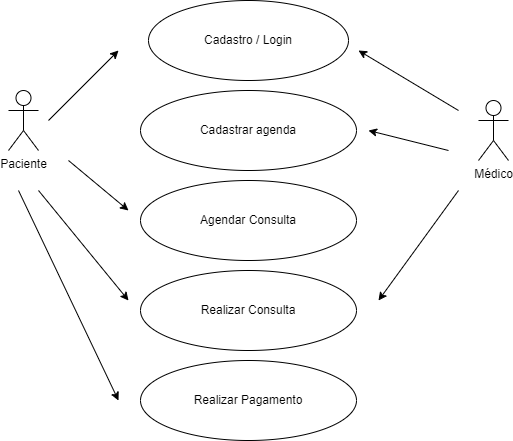

The diagram above was exported from draw.io. Its source (the exported page's mxGraphModel, read from the mxfile embedded in the PNG):
<mxGraphModel dx="1434" dy="772" grid="1" gridSize="10" guides="1" tooltips="1" connect="1" arrows="1" fold="1" page="1" pageScale="1" pageWidth="827" pageHeight="1169" math="0" shadow="0">
  <root>
    <mxCell id="0" />
    <mxCell id="1" parent="0" />
    <mxCell id="NYDVIVhHjhL5_mTTLEh6-1" value="Paciente" style="shape=umlActor;verticalLabelPosition=bottom;verticalAlign=top;html=1;outlineConnect=0;" parent="1" vertex="1">
      <mxGeometry x="120" y="240" width="30" height="60" as="geometry" />
    </mxCell>
    <mxCell id="NYDVIVhHjhL5_mTTLEh6-4" value="Cadastro / Login" style="ellipse;whiteSpace=wrap;html=1;" parent="1" vertex="1">
      <mxGeometry x="260" y="150" width="200" height="80" as="geometry" />
    </mxCell>
    <mxCell id="NYDVIVhHjhL5_mTTLEh6-5" value="Agendar Consulta" style="ellipse;whiteSpace=wrap;html=1;" parent="1" vertex="1">
      <mxGeometry x="252" y="330" width="216" height="80" as="geometry" />
    </mxCell>
    <mxCell id="NYDVIVhHjhL5_mTTLEh6-6" value="Cadastrar agenda" style="ellipse;whiteSpace=wrap;html=1;" parent="1" vertex="1">
      <mxGeometry x="252" y="240" width="216" height="80" as="geometry" />
    </mxCell>
    <mxCell id="NYDVIVhHjhL5_mTTLEh6-9" value="Médico" style="shape=umlActor;verticalLabelPosition=bottom;verticalAlign=top;html=1;outlineConnect=0;" parent="1" vertex="1">
      <mxGeometry x="590" y="250" width="30" height="60" as="geometry" />
    </mxCell>
    <mxCell id="NYDVIVhHjhL5_mTTLEh6-10" value="Realizar Pagamento" style="ellipse;whiteSpace=wrap;html=1;" parent="1" vertex="1">
      <mxGeometry x="252" y="510" width="216" height="80" as="geometry" />
    </mxCell>
    <mxCell id="NYDVIVhHjhL5_mTTLEh6-11" value="Realizar Consulta" style="ellipse;whiteSpace=wrap;html=1;" parent="1" vertex="1">
      <mxGeometry x="252" y="420" width="216" height="80" as="geometry" />
    </mxCell>
    <mxCell id="NYDVIVhHjhL5_mTTLEh6-13" value="" style="endArrow=classic;html=1;rounded=0;" parent="1" edge="1">
      <mxGeometry width="50" height="50" relative="1" as="geometry">
        <mxPoint x="160" y="270" as="sourcePoint" />
        <mxPoint x="230" y="200" as="targetPoint" />
      </mxGeometry>
    </mxCell>
    <mxCell id="NYDVIVhHjhL5_mTTLEh6-14" value="" style="endArrow=classic;html=1;rounded=0;" parent="1" edge="1">
      <mxGeometry width="50" height="50" relative="1" as="geometry">
        <mxPoint x="180" y="310" as="sourcePoint" />
        <mxPoint x="240" y="360" as="targetPoint" />
      </mxGeometry>
    </mxCell>
    <mxCell id="NYDVIVhHjhL5_mTTLEh6-15" value="" style="endArrow=classic;html=1;rounded=0;" parent="1" edge="1">
      <mxGeometry width="50" height="50" relative="1" as="geometry">
        <mxPoint x="150" y="340" as="sourcePoint" />
        <mxPoint x="240" y="450" as="targetPoint" />
      </mxGeometry>
    </mxCell>
    <mxCell id="NYDVIVhHjhL5_mTTLEh6-16" value="" style="endArrow=classic;html=1;rounded=0;" parent="1" edge="1">
      <mxGeometry width="50" height="50" relative="1" as="geometry">
        <mxPoint x="130" y="340" as="sourcePoint" />
        <mxPoint x="230" y="550" as="targetPoint" />
      </mxGeometry>
    </mxCell>
    <mxCell id="NYDVIVhHjhL5_mTTLEh6-17" value="" style="endArrow=classic;html=1;rounded=0;" parent="1" edge="1">
      <mxGeometry width="50" height="50" relative="1" as="geometry">
        <mxPoint x="570" y="260" as="sourcePoint" />
        <mxPoint x="470" y="200" as="targetPoint" />
      </mxGeometry>
    </mxCell>
    <mxCell id="NYDVIVhHjhL5_mTTLEh6-18" value="" style="endArrow=classic;html=1;rounded=0;" parent="1" edge="1">
      <mxGeometry width="50" height="50" relative="1" as="geometry">
        <mxPoint x="560" y="300" as="sourcePoint" />
        <mxPoint x="480" y="280" as="targetPoint" />
      </mxGeometry>
    </mxCell>
    <mxCell id="NYDVIVhHjhL5_mTTLEh6-19" value="" style="endArrow=classic;html=1;rounded=0;" parent="1" edge="1">
      <mxGeometry width="50" height="50" relative="1" as="geometry">
        <mxPoint x="570" y="340" as="sourcePoint" />
        <mxPoint x="490" y="450" as="targetPoint" />
      </mxGeometry>
    </mxCell>
  </root>
</mxGraphModel>